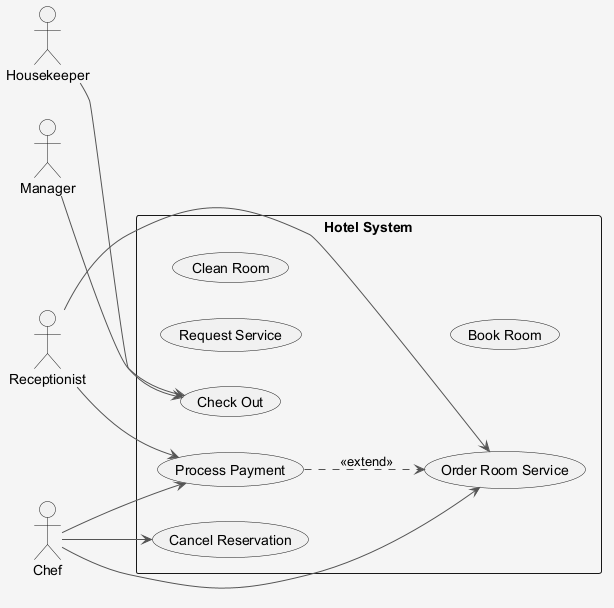

The diagram above was rendered by PlantUML. Its source (embedded in the PNG):
@startuml
skinparam shadowing false
skinparam backgroundColor #F5F5F5
skinparam ArrowColor #555555
left to right direction
actor "Receptionist" as Receptionist
actor "Manager" as Manager
actor "Housekeeper" as Housekeeper
actor "Chef" as Chef
rectangle "Hotel System" {
  usecase "Request Service" as UC_RequestService
  usecase "Check Out" as UC_CheckOut
  usecase "Clean Room" as UC_CleanRoom
  usecase "Cancel Reservation" as UC_CancelReservation
  usecase "Book Room" as UC_BookRoom
  usecase "Order Room Service" as UC_OrderRoomService
  usecase "Process Payment" as UC_ProcessPayment
}
Receptionist --> UC_OrderRoomService
Receptionist --> UC_ProcessPayment
Manager --> UC_CheckOut
Housekeeper --> UC_CheckOut
Chef --> UC_OrderRoomService
Chef --> UC_CancelReservation
Chef --> UC_ProcessPayment
UC_ProcessPayment ..> UC_OrderRoomService : <<extend>>
@enduml